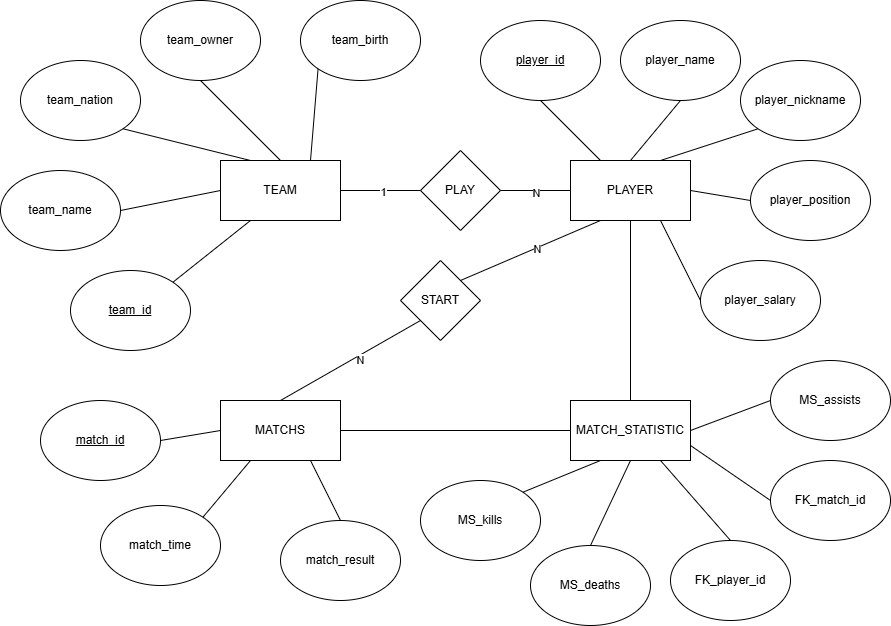

The diagram above was exported from draw.io. Its source (the exported page's mxGraphModel, read from the mxfile embedded in the PNG):
<mxGraphModel dx="2413" dy="718" grid="1" gridSize="10" guides="1" tooltips="1" connect="1" arrows="1" fold="1" page="1" pageScale="1" pageWidth="827" pageHeight="1169" math="0" shadow="0">
  <root>
    <mxCell id="0" />
    <mxCell id="1" parent="0" />
    <mxCell id="aEZpQin2ewuw4LjCp-F7-1" parent="1" style="rounded=0;whiteSpace=wrap;html=1;" value="TEAM" vertex="1">
      <mxGeometry height="60" width="120" x="160" y="200" as="geometry" />
    </mxCell>
    <mxCell id="aEZpQin2ewuw4LjCp-F7-2" parent="1" style="rounded=0;whiteSpace=wrap;html=1;" value="PLAYER" vertex="1">
      <mxGeometry height="60" width="120" x="510" y="200" as="geometry" />
    </mxCell>
    <mxCell id="aEZpQin2ewuw4LjCp-F7-3" parent="1" style="rounded=0;whiteSpace=wrap;html=1;" value="MATCHS" vertex="1">
      <mxGeometry height="60" width="120" x="160" y="440" as="geometry" />
    </mxCell>
    <mxCell id="aEZpQin2ewuw4LjCp-F7-4" parent="1" style="rounded=0;whiteSpace=wrap;html=1;" value="MATCH_STATISTIC" vertex="1">
      <mxGeometry height="60" width="120" x="510" y="440" as="geometry" />
    </mxCell>
    <mxCell id="aEZpQin2ewuw4LjCp-F7-5" parent="1" style="ellipse;whiteSpace=wrap;html=1;" value="&lt;u&gt;team_id&lt;/u&gt;" vertex="1">
      <mxGeometry height="80" width="120" x="10" y="310" as="geometry" />
    </mxCell>
    <mxCell id="aEZpQin2ewuw4LjCp-F7-7" parent="1" style="ellipse;whiteSpace=wrap;html=1;" value="team_name" vertex="1">
      <mxGeometry height="80" width="120" x="-60" y="210" as="geometry" />
    </mxCell>
    <mxCell id="aEZpQin2ewuw4LjCp-F7-8" parent="1" style="ellipse;whiteSpace=wrap;html=1;" value="team_nation" vertex="1">
      <mxGeometry height="80" width="120" x="-40" y="100" as="geometry" />
    </mxCell>
    <mxCell id="aEZpQin2ewuw4LjCp-F7-9" parent="1" style="ellipse;whiteSpace=wrap;html=1;" value="team_owner" vertex="1">
      <mxGeometry height="80" width="120" x="80" y="40" as="geometry" />
    </mxCell>
    <mxCell id="aEZpQin2ewuw4LjCp-F7-11" parent="1" style="ellipse;whiteSpace=wrap;html=1;" value="team_birth" vertex="1">
      <mxGeometry height="80" width="120" x="240" y="40" as="geometry" />
    </mxCell>
    <mxCell id="aEZpQin2ewuw4LjCp-F7-13" edge="1" parent="1" source="aEZpQin2ewuw4LjCp-F7-1" style="endArrow=none;html=1;rounded=0;exitX=0.75;exitY=0;exitDx=0;exitDy=0;entryX=0;entryY=1;entryDx=0;entryDy=0;" target="aEZpQin2ewuw4LjCp-F7-11" value="">
      <mxGeometry height="50" relative="1" width="50" as="geometry">
        <mxPoint x="390" y="110" as="sourcePoint" />
        <mxPoint x="440" y="60" as="targetPoint" />
      </mxGeometry>
    </mxCell>
    <mxCell id="aEZpQin2ewuw4LjCp-F7-14" edge="1" parent="1" source="aEZpQin2ewuw4LjCp-F7-9" style="endArrow=none;html=1;rounded=0;exitX=0.5;exitY=1;exitDx=0;exitDy=0;entryX=0.5;entryY=0;entryDx=0;entryDy=0;" target="aEZpQin2ewuw4LjCp-F7-1" value="">
      <mxGeometry height="50" relative="1" width="50" as="geometry">
        <mxPoint x="390" y="110" as="sourcePoint" />
        <mxPoint x="440" y="60" as="targetPoint" />
      </mxGeometry>
    </mxCell>
    <mxCell id="aEZpQin2ewuw4LjCp-F7-15" edge="1" parent="1" source="aEZpQin2ewuw4LjCp-F7-8" style="endArrow=none;html=1;rounded=0;exitX=1;exitY=1;exitDx=0;exitDy=0;entryX=0.25;entryY=0;entryDx=0;entryDy=0;" target="aEZpQin2ewuw4LjCp-F7-1" value="">
      <mxGeometry height="50" relative="1" width="50" as="geometry">
        <mxPoint x="390" y="110" as="sourcePoint" />
        <mxPoint x="440" y="60" as="targetPoint" />
      </mxGeometry>
    </mxCell>
    <mxCell id="aEZpQin2ewuw4LjCp-F7-16" edge="1" parent="1" source="aEZpQin2ewuw4LjCp-F7-7" style="endArrow=none;html=1;rounded=0;exitX=1;exitY=0.5;exitDx=0;exitDy=0;entryX=0;entryY=0.5;entryDx=0;entryDy=0;" target="aEZpQin2ewuw4LjCp-F7-1" value="">
      <mxGeometry height="50" relative="1" width="50" as="geometry">
        <mxPoint x="390" y="110" as="sourcePoint" />
        <mxPoint x="440" y="60" as="targetPoint" />
      </mxGeometry>
    </mxCell>
    <mxCell id="aEZpQin2ewuw4LjCp-F7-17" edge="1" parent="1" source="aEZpQin2ewuw4LjCp-F7-5" style="endArrow=none;html=1;rounded=0;exitX=1;exitY=0;exitDx=0;exitDy=0;entryX=0.25;entryY=1;entryDx=0;entryDy=0;" target="aEZpQin2ewuw4LjCp-F7-1" value="">
      <mxGeometry height="50" relative="1" width="50" as="geometry">
        <mxPoint x="390" y="110" as="sourcePoint" />
        <mxPoint x="440" y="60" as="targetPoint" />
      </mxGeometry>
    </mxCell>
    <mxCell id="aEZpQin2ewuw4LjCp-F7-18" parent="1" style="ellipse;whiteSpace=wrap;html=1;" value="&lt;u&gt;player_id&lt;/u&gt;" vertex="1">
      <mxGeometry height="80" width="120" x="420" y="60" as="geometry" />
    </mxCell>
    <mxCell id="aEZpQin2ewuw4LjCp-F7-19" parent="1" style="ellipse;whiteSpace=wrap;html=1;" value="player_name" vertex="1">
      <mxGeometry height="80" width="120" x="560" y="60" as="geometry" />
    </mxCell>
    <mxCell id="aEZpQin2ewuw4LjCp-F7-20" parent="1" style="ellipse;whiteSpace=wrap;html=1;" value="player_nickname" vertex="1">
      <mxGeometry height="80" width="120" x="680" y="100" as="geometry" />
    </mxCell>
    <mxCell id="aEZpQin2ewuw4LjCp-F7-21" parent="1" style="ellipse;whiteSpace=wrap;html=1;" value="player_position" vertex="1">
      <mxGeometry height="80" width="120" x="690" y="200" as="geometry" />
    </mxCell>
    <mxCell id="aEZpQin2ewuw4LjCp-F7-22" parent="1" style="ellipse;whiteSpace=wrap;html=1;" value="player_salary" vertex="1">
      <mxGeometry height="80" width="120" x="640" y="300" as="geometry" />
    </mxCell>
    <mxCell id="aEZpQin2ewuw4LjCp-F7-23" edge="1" parent="1" source="aEZpQin2ewuw4LjCp-F7-2" style="endArrow=none;html=1;rounded=0;entryX=0.5;entryY=1;entryDx=0;entryDy=0;exitX=0.25;exitY=0;exitDx=0;exitDy=0;" target="aEZpQin2ewuw4LjCp-F7-18" value="">
      <mxGeometry height="50" relative="1" width="50" as="geometry">
        <mxPoint x="410" y="310" as="sourcePoint" />
        <mxPoint x="460" y="260" as="targetPoint" />
      </mxGeometry>
    </mxCell>
    <mxCell id="aEZpQin2ewuw4LjCp-F7-24" edge="1" parent="1" source="aEZpQin2ewuw4LjCp-F7-2" style="endArrow=none;html=1;rounded=0;entryX=0.5;entryY=1;entryDx=0;entryDy=0;exitX=0.5;exitY=0;exitDx=0;exitDy=0;" target="aEZpQin2ewuw4LjCp-F7-19" value="">
      <mxGeometry height="50" relative="1" width="50" as="geometry">
        <mxPoint x="410" y="310" as="sourcePoint" />
        <mxPoint x="460" y="260" as="targetPoint" />
      </mxGeometry>
    </mxCell>
    <mxCell id="aEZpQin2ewuw4LjCp-F7-25" edge="1" parent="1" source="aEZpQin2ewuw4LjCp-F7-2" style="endArrow=none;html=1;rounded=0;entryX=0;entryY=1;entryDx=0;entryDy=0;exitX=0.75;exitY=0;exitDx=0;exitDy=0;" target="aEZpQin2ewuw4LjCp-F7-20" value="">
      <mxGeometry height="50" relative="1" width="50" as="geometry">
        <mxPoint x="410" y="310" as="sourcePoint" />
        <mxPoint x="460" y="260" as="targetPoint" />
      </mxGeometry>
    </mxCell>
    <mxCell id="aEZpQin2ewuw4LjCp-F7-26" edge="1" parent="1" source="aEZpQin2ewuw4LjCp-F7-2" style="endArrow=none;html=1;rounded=0;entryX=0;entryY=0.5;entryDx=0;entryDy=0;exitX=1;exitY=0.5;exitDx=0;exitDy=0;" target="aEZpQin2ewuw4LjCp-F7-21" value="">
      <mxGeometry height="50" relative="1" width="50" as="geometry">
        <mxPoint x="410" y="310" as="sourcePoint" />
        <mxPoint x="460" y="260" as="targetPoint" />
      </mxGeometry>
    </mxCell>
    <mxCell id="aEZpQin2ewuw4LjCp-F7-27" edge="1" parent="1" source="aEZpQin2ewuw4LjCp-F7-2" style="endArrow=none;html=1;rounded=0;entryX=0;entryY=0.5;entryDx=0;entryDy=0;exitX=0.75;exitY=1;exitDx=0;exitDy=0;" target="aEZpQin2ewuw4LjCp-F7-22" value="">
      <mxGeometry height="50" relative="1" width="50" as="geometry">
        <mxPoint x="410" y="310" as="sourcePoint" />
        <mxPoint x="460" y="260" as="targetPoint" />
      </mxGeometry>
    </mxCell>
    <mxCell id="aEZpQin2ewuw4LjCp-F7-28" parent="1" style="ellipse;whiteSpace=wrap;html=1;" value="&lt;u&gt;match_id&lt;/u&gt;" vertex="1">
      <mxGeometry height="80" width="120" x="-20" y="440" as="geometry" />
    </mxCell>
    <mxCell id="aEZpQin2ewuw4LjCp-F7-29" parent="1" style="ellipse;whiteSpace=wrap;html=1;" value="match_time" vertex="1">
      <mxGeometry height="80" width="120" x="40" y="545" as="geometry" />
    </mxCell>
    <mxCell id="aEZpQin2ewuw4LjCp-F7-30" parent="1" style="ellipse;whiteSpace=wrap;html=1;" value="match_result" vertex="1">
      <mxGeometry height="80" width="120" x="220" y="560" as="geometry" />
    </mxCell>
    <mxCell id="aEZpQin2ewuw4LjCp-F7-31" edge="1" parent="1" source="aEZpQin2ewuw4LjCp-F7-28" style="endArrow=none;html=1;rounded=0;exitX=1;exitY=0.5;exitDx=0;exitDy=0;entryX=0;entryY=0.5;entryDx=0;entryDy=0;" target="aEZpQin2ewuw4LjCp-F7-3" value="">
      <mxGeometry height="50" relative="1" width="50" as="geometry">
        <mxPoint x="410" y="610" as="sourcePoint" />
        <mxPoint x="460" y="560" as="targetPoint" />
      </mxGeometry>
    </mxCell>
    <mxCell id="aEZpQin2ewuw4LjCp-F7-32" edge="1" parent="1" source="aEZpQin2ewuw4LjCp-F7-29" style="endArrow=none;html=1;rounded=0;exitX=1;exitY=0;exitDx=0;exitDy=0;entryX=0.25;entryY=1;entryDx=0;entryDy=0;" target="aEZpQin2ewuw4LjCp-F7-3" value="">
      <mxGeometry height="50" relative="1" width="50" as="geometry">
        <mxPoint x="410" y="610" as="sourcePoint" />
        <mxPoint x="460" y="560" as="targetPoint" />
      </mxGeometry>
    </mxCell>
    <mxCell id="aEZpQin2ewuw4LjCp-F7-33" edge="1" parent="1" source="aEZpQin2ewuw4LjCp-F7-30" style="endArrow=none;html=1;rounded=0;exitX=0.5;exitY=0;exitDx=0;exitDy=0;entryX=0.75;entryY=1;entryDx=0;entryDy=0;" target="aEZpQin2ewuw4LjCp-F7-3" value="">
      <mxGeometry height="50" relative="1" width="50" as="geometry">
        <mxPoint x="410" y="610" as="sourcePoint" />
        <mxPoint x="460" y="560" as="targetPoint" />
      </mxGeometry>
    </mxCell>
    <mxCell id="aEZpQin2ewuw4LjCp-F7-34" parent="1" style="ellipse;whiteSpace=wrap;html=1;" value="MS_kills" vertex="1">
      <mxGeometry height="80" width="120" x="360" y="520" as="geometry" />
    </mxCell>
    <mxCell id="aEZpQin2ewuw4LjCp-F7-35" parent="1" style="ellipse;whiteSpace=wrap;html=1;" value="MS_deaths" vertex="1">
      <mxGeometry height="80" width="120" x="470" y="585" as="geometry" />
    </mxCell>
    <mxCell id="aEZpQin2ewuw4LjCp-F7-36" parent="1" style="ellipse;whiteSpace=wrap;html=1;" value="MS_assists" vertex="1">
      <mxGeometry height="80" width="120" x="710" y="400" as="geometry" />
    </mxCell>
    <mxCell id="aEZpQin2ewuw4LjCp-F7-37" edge="1" parent="1" source="aEZpQin2ewuw4LjCp-F7-34" style="endArrow=none;html=1;rounded=0;exitX=1;exitY=0;exitDx=0;exitDy=0;entryX=0.25;entryY=1;entryDx=0;entryDy=0;" target="aEZpQin2ewuw4LjCp-F7-4" value="">
      <mxGeometry height="50" relative="1" width="50" as="geometry">
        <mxPoint x="410" y="420" as="sourcePoint" />
        <mxPoint x="460" y="370" as="targetPoint" />
      </mxGeometry>
    </mxCell>
    <mxCell id="aEZpQin2ewuw4LjCp-F7-38" edge="1" parent="1" source="aEZpQin2ewuw4LjCp-F7-35" style="endArrow=none;html=1;rounded=0;exitX=0.5;exitY=0;exitDx=0;exitDy=0;entryX=0.5;entryY=1;entryDx=0;entryDy=0;" target="aEZpQin2ewuw4LjCp-F7-4" value="">
      <mxGeometry height="50" relative="1" width="50" as="geometry">
        <mxPoint x="410" y="420" as="sourcePoint" />
        <mxPoint x="460" y="370" as="targetPoint" />
      </mxGeometry>
    </mxCell>
    <mxCell id="aEZpQin2ewuw4LjCp-F7-39" edge="1" parent="1" source="aEZpQin2ewuw4LjCp-F7-4" style="endArrow=none;html=1;rounded=0;entryX=0;entryY=0.5;entryDx=0;entryDy=0;exitX=1;exitY=0.5;exitDx=0;exitDy=0;" target="aEZpQin2ewuw4LjCp-F7-36" value="">
      <mxGeometry height="50" relative="1" width="50" as="geometry">
        <mxPoint x="410" y="420" as="sourcePoint" />
        <mxPoint x="460" y="370" as="targetPoint" />
      </mxGeometry>
    </mxCell>
    <mxCell id="aEZpQin2ewuw4LjCp-F7-40" parent="1" style="rhombus;whiteSpace=wrap;html=1;" value="PLAY" vertex="1">
      <mxGeometry height="80" width="80" x="360" y="190" as="geometry" />
    </mxCell>
    <mxCell id="aEZpQin2ewuw4LjCp-F7-41" edge="1" parent="1" source="aEZpQin2ewuw4LjCp-F7-1" style="endArrow=none;html=1;rounded=0;exitX=1;exitY=0.5;exitDx=0;exitDy=0;entryX=0;entryY=0.5;entryDx=0;entryDy=0;" target="aEZpQin2ewuw4LjCp-F7-40" value="">
      <mxGeometry height="50" relative="1" width="50" as="geometry">
        <mxPoint x="410" y="220" as="sourcePoint" />
        <mxPoint x="460" y="170" as="targetPoint" />
      </mxGeometry>
    </mxCell>
    <mxCell id="aEZpQin2ewuw4LjCp-F7-44" connectable="0" parent="aEZpQin2ewuw4LjCp-F7-41" style="edgeLabel;html=1;align=center;verticalAlign=middle;resizable=0;points=[];" value="1" vertex="1">
      <mxGeometry relative="1" x="0.04" y="-1" as="geometry">
        <mxPoint as="offset" />
      </mxGeometry>
    </mxCell>
    <mxCell id="aEZpQin2ewuw4LjCp-F7-42" edge="1" parent="1" source="aEZpQin2ewuw4LjCp-F7-40" style="endArrow=none;html=1;rounded=0;exitX=1;exitY=0.5;exitDx=0;exitDy=0;entryX=0;entryY=0.5;entryDx=0;entryDy=0;" target="aEZpQin2ewuw4LjCp-F7-2" value="">
      <mxGeometry height="50" relative="1" width="50" as="geometry">
        <mxPoint x="410" y="220" as="sourcePoint" />
        <mxPoint x="460" y="170" as="targetPoint" />
      </mxGeometry>
    </mxCell>
    <mxCell id="aEZpQin2ewuw4LjCp-F7-43" connectable="0" parent="aEZpQin2ewuw4LjCp-F7-42" style="edgeLabel;html=1;align=center;verticalAlign=middle;resizable=0;points=[];" value="N" vertex="1">
      <mxGeometry relative="1" x="-0.0114" y="-2" as="geometry">
        <mxPoint as="offset" />
      </mxGeometry>
    </mxCell>
    <mxCell id="aEZpQin2ewuw4LjCp-F7-45" parent="1" style="rhombus;whiteSpace=wrap;html=1;" value="START" vertex="1">
      <mxGeometry height="80" width="80" x="340" y="300" as="geometry" />
    </mxCell>
    <mxCell id="aEZpQin2ewuw4LjCp-F7-46" edge="1" parent="1" source="aEZpQin2ewuw4LjCp-F7-45" style="endArrow=none;html=1;rounded=0;entryX=0.25;entryY=1;entryDx=0;entryDy=0;exitX=1;exitY=0;exitDx=0;exitDy=0;" target="aEZpQin2ewuw4LjCp-F7-2" value="">
      <mxGeometry height="50" relative="1" width="50" as="geometry">
        <mxPoint x="400" y="420" as="sourcePoint" />
        <mxPoint x="450" y="370" as="targetPoint" />
      </mxGeometry>
    </mxCell>
    <mxCell id="aEZpQin2ewuw4LjCp-F7-49" connectable="0" parent="aEZpQin2ewuw4LjCp-F7-46" style="edgeLabel;html=1;align=center;verticalAlign=middle;resizable=0;points=[];" value="N" vertex="1">
      <mxGeometry relative="1" x="0.09" y="-1" as="geometry">
        <mxPoint as="offset" />
      </mxGeometry>
    </mxCell>
    <mxCell id="aEZpQin2ewuw4LjCp-F7-47" edge="1" parent="1" source="aEZpQin2ewuw4LjCp-F7-3" style="endArrow=none;html=1;rounded=0;exitX=0.5;exitY=0;exitDx=0;exitDy=0;entryX=0;entryY=1;entryDx=0;entryDy=0;" target="aEZpQin2ewuw4LjCp-F7-45" value="">
      <mxGeometry height="50" relative="1" width="50" as="geometry">
        <mxPoint x="400" y="420" as="sourcePoint" />
        <mxPoint x="450" y="370" as="targetPoint" />
      </mxGeometry>
    </mxCell>
    <mxCell id="aEZpQin2ewuw4LjCp-F7-48" connectable="0" parent="aEZpQin2ewuw4LjCp-F7-47" style="edgeLabel;html=1;align=center;verticalAlign=middle;resizable=0;points=[];" value="N" vertex="1">
      <mxGeometry relative="1" x="0.104" y="-4" as="geometry">
        <mxPoint as="offset" />
      </mxGeometry>
    </mxCell>
    <mxCell id="aEZpQin2ewuw4LjCp-F7-51" edge="1" parent="1" source="aEZpQin2ewuw4LjCp-F7-3" style="endArrow=none;html=1;rounded=0;exitX=1;exitY=0.5;exitDx=0;exitDy=0;entryX=0;entryY=0.5;entryDx=0;entryDy=0;" target="aEZpQin2ewuw4LjCp-F7-4" value="">
      <mxGeometry height="50" relative="1" width="50" as="geometry">
        <mxPoint x="320" y="460" as="sourcePoint" />
        <mxPoint x="450" y="370" as="targetPoint" />
      </mxGeometry>
    </mxCell>
    <mxCell id="aEZpQin2ewuw4LjCp-F7-52" edge="1" parent="1" source="aEZpQin2ewuw4LjCp-F7-4" style="endArrow=none;html=1;rounded=0;entryX=0.5;entryY=1;entryDx=0;entryDy=0;exitX=0.5;exitY=0;exitDx=0;exitDy=0;" target="aEZpQin2ewuw4LjCp-F7-2" value="">
      <mxGeometry height="50" relative="1" width="50" as="geometry">
        <mxPoint x="400" y="420" as="sourcePoint" />
        <mxPoint x="630" y="300" as="targetPoint" />
      </mxGeometry>
    </mxCell>
    <mxCell id="aEZpQin2ewuw4LjCp-F7-53" parent="1" style="ellipse;whiteSpace=wrap;html=1;" value="FK_player_id" vertex="1">
      <mxGeometry height="80" width="120" x="610" y="580" as="geometry" />
    </mxCell>
    <mxCell id="aEZpQin2ewuw4LjCp-F7-54" parent="1" style="ellipse;whiteSpace=wrap;html=1;" value="FK_match_id" vertex="1">
      <mxGeometry height="80" width="120" x="710" y="500" as="geometry" />
    </mxCell>
    <mxCell id="aEZpQin2ewuw4LjCp-F7-55" edge="1" parent="1" source="aEZpQin2ewuw4LjCp-F7-53" style="endArrow=none;html=1;rounded=0;exitX=0.5;exitY=0;exitDx=0;exitDy=0;entryX=0.75;entryY=1;entryDx=0;entryDy=0;" target="aEZpQin2ewuw4LjCp-F7-4" value="">
      <mxGeometry height="50" relative="1" width="50" as="geometry">
        <mxPoint x="400" y="420" as="sourcePoint" />
        <mxPoint x="450" y="370" as="targetPoint" />
      </mxGeometry>
    </mxCell>
    <mxCell id="aEZpQin2ewuw4LjCp-F7-56" edge="1" parent="1" source="aEZpQin2ewuw4LjCp-F7-4" style="endArrow=none;html=1;rounded=0;entryX=0;entryY=0.5;entryDx=0;entryDy=0;exitX=1;exitY=0.75;exitDx=0;exitDy=0;" target="aEZpQin2ewuw4LjCp-F7-54" value="">
      <mxGeometry height="50" relative="1" width="50" as="geometry">
        <mxPoint x="400" y="420" as="sourcePoint" />
        <mxPoint x="450" y="370" as="targetPoint" />
      </mxGeometry>
    </mxCell>
  </root>
</mxGraphModel>